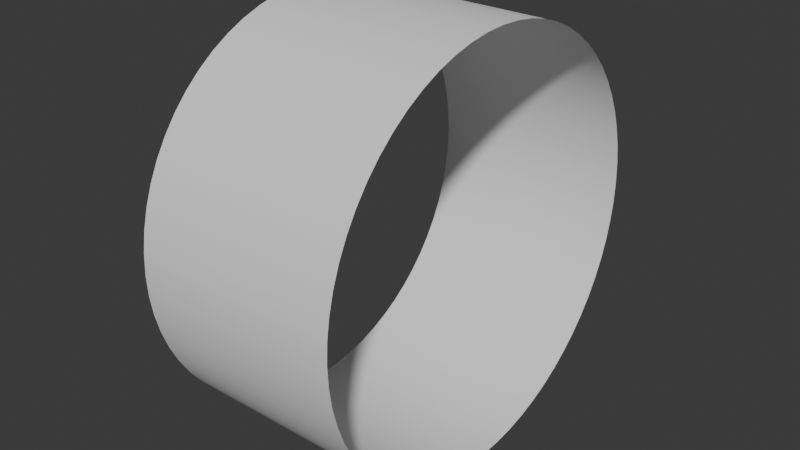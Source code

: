 # Source: rueda.blend  (saved by Blender 4.0.36; exported with 4.5.12 LTS)
import bpy
from mathutils import Matrix  # noqa: F401  (used for matrix-valued properties, if any)

bpy.ops.wm.read_factory_settings(use_empty=True)
scene = bpy.context.scene
scene.name = 'Scene'

# ---- collections
col_collection = bpy.data.collections.new('Collection'); scene.collection.children.link(col_collection)
col_collection_2 = bpy.data.collections.new('Collection 2'); scene.collection.children.link(col_collection_2)

# ---- world
world_world = bpy.data.worlds.new('World'); scene.world = world_world
world_world.use_nodes = True; world_world.node_tree.nodes.clear()
_N = world_world.node_tree.nodes; _L = world_world.node_tree.links
n0 = _N.new('ShaderNodeOutputWorld'); n0.name = 'World Output'; n0.location = (300, 300)
n1 = _N.new('ShaderNodeBackground'); n1.name = 'Background'; n1.location = (10, 300)
n1.inputs[0].default_value = (0.05088, 0.05088, 0.05088, 1.0)
_L.new(n1.outputs[0], n0.inputs[0])
n0.is_active_output = True
world_world.color = (0.05088, 0.05088, 0.05088)
world_world.use_sun_shadow = False
world_world.sun_shadow_jitter_overblur = 0.0

# ---- meshes
me_circle_001 = bpy.data.meshes.new('Circle.001')
me_circle_001.from_pydata([(0.5, 1.0, 0.0), (0.5, 0.9952, 0.09802), (0.5, 0.9808, 0.1951), (0.5, 0.9569, 0.2903), (0.5, 0.9239, 0.3827), (0.5, 0.8819, 0.4714), (0.5, 0.8315, 0.5556), (0.5, 0.773, 0.6344), (0.5, 0.7071, 0.7071), (0.5, 0.6344, 0.773), (0.5, 0.5556, 0.8315), (0.5, 0.4714, 0.8819), (0.5, 0.3827, 0.9239), (0.5, 0.2903, 0.9569), (0.5, 0.1951, 0.9808), (0.5, 0.09802, 0.9952), (0.5, 0.0, 1.0), (0.5, -0.09802, 0.9952), (0.5, -0.1951, 0.9808), (0.5, -0.2903, 0.9569), (0.5, -0.3827, 0.9239), (0.5, -0.4714, 0.8819), (0.5, -0.5556, 0.8315), (0.5, -0.6344, 0.773), (0.5, -0.7071, 0.7071), (0.5, -0.773, 0.6344), (0.5, -0.8315, 0.5556), (0.5, -0.8819, 0.4714), (0.5, -0.9239, 0.3827), (0.5, -0.9569, 0.2903), (0.5, -0.9808, 0.1951), (0.5, -0.9952, 0.09802), (0.5, -1.0, 0.0), (0.5, -0.9952, -0.09802), (0.5, -0.9808, -0.1951), (0.5, -0.9569, -0.2903), (0.5, -0.9239, -0.3827), (0.5, -0.8819, -0.4714), (0.5, -0.8315, -0.5556), (0.5, -0.773, -0.6344), (0.5, -0.7071, -0.7071), (0.5, -0.6344, -0.773), (0.5, -0.5556, -0.8315), (0.5, -0.4714, -0.8819), (0.5, -0.3827, -0.9239), (0.5, -0.2903, -0.9569), (0.5, -0.1951, -0.9808), (0.5, -0.09802, -0.9952), (0.5, 0.0, -1.0), (0.5, 0.09802, -0.9952), (0.5, 0.1951, -0.9808), (0.5, 0.2903, -0.9569), (0.5, 0.3827, -0.9239), (0.5, 0.4714, -0.8819), (0.5, 0.5556, -0.8315), (0.5, 0.6344, -0.773), (0.5, 0.7071, -0.7071), (0.5, 0.773, -0.6344), (0.5, 0.8315, -0.5556), (0.5, 0.8819, -0.4714), (0.5, 0.9239, -0.3827), (0.5, 0.9569, -0.2903), (0.5, 0.9808, -0.1951), (0.5, 0.9952, -0.09802), (0.0, 1.0, 0.0), (0.0, 0.9952, 0.09802), (0.0, 0.9808, 0.1951), (-2.98e-08, 0.9569, 0.2903), (-2.98e-08, 0.9239, 0.3827), (-2.98e-08, 0.8819, 0.4714), (-2.98e-08, 0.8315, 0.5556), (-5.96e-08, 0.773, 0.6344), (-5.96e-08, 0.7071, 0.7071), (-5.96e-08, 0.6344, 0.773), (-5.96e-08, 0.5556, 0.8315), (-5.96e-08, 0.4714, 0.8819), (-5.96e-08, 0.3827, 0.9239), (-5.96e-08, 0.2903, 0.9569), (-5.96e-08, 0.1951, 0.9808), (-8.941e-08, 0.09802, 0.9952), (-8.941e-08, 0.0, 1.0), (-8.941e-08, -0.09802, 0.9952), (-5.96e-08, -0.1951, 0.9808), (-5.96e-08, -0.2903, 0.9569), (-5.96e-08, -0.3827, 0.9239), (-5.96e-08, -0.4714, 0.8819), (-5.96e-08, -0.5556, 0.8315), (-5.96e-08, -0.6344, 0.773), (-5.96e-08, -0.7071, 0.7071), (-5.96e-08, -0.773, 0.6344), (-2.98e-08, -0.8315, 0.5556), (-2.98e-08, -0.8819, 0.4714), (-2.98e-08, -0.9239, 0.3827), (-2.98e-08, -0.9569, 0.2903), (0.0, -0.9808, 0.1951), (0.0, -0.9952, 0.09802), (0.0, -1.0, 0.0), (0.0, -0.9952, -0.09802), (0.0, -0.9808, -0.1951), (0.0, -0.9569, -0.2903), (0.0, -0.9239, -0.3827), (5.96e-08, -0.8819, -0.4714), (5.96e-08, -0.8315, -0.5556), (5.96e-08, -0.773, -0.6344), (5.96e-08, -0.7071, -0.7071), (5.96e-08, -0.6344, -0.773), (5.96e-08, -0.5556, -0.8315), (5.96e-08, -0.4714, -0.8819), (5.96e-08, -0.3827, -0.9239), (5.96e-08, -0.2903, -0.9569), (5.96e-08, -0.1951, -0.9808), (5.96e-08, -0.09802, -0.9952), (5.96e-08, 0.0, -1.0), (5.96e-08, 0.09802, -0.9952), (5.96e-08, 0.1951, -0.9808), (5.96e-08, 0.2903, -0.9569), (5.96e-08, 0.3827, -0.9239), (5.96e-08, 0.4714, -0.8819), (5.96e-08, 0.5556, -0.8315), (5.96e-08, 0.6344, -0.773), (5.96e-08, 0.7071, -0.7071), (5.96e-08, 0.773, -0.6344), (5.96e-08, 0.8315, -0.5556), (5.96e-08, 0.8819, -0.4714), (0.0, 0.9239, -0.3827), (0.0, 0.9569, -0.2903), (0.0, 0.9808, -0.1951), (0.0, 0.9952, -0.09802)], [], [(63, 62, 126, 127), (37, 36, 100, 101), (11, 10, 74, 75), (0, 63, 127, 64), (38, 37, 101, 102), (12, 11, 75, 76), (39, 38, 102, 103), (13, 12, 76, 77), (40, 39, 103, 104), (14, 13, 77, 78), (41, 40, 104, 105), (15, 14, 78, 79), (42, 41, 105, 106), (16, 15, 79, 80), (43, 42, 106, 107), (17, 16, 80, 81), (44, 43, 107, 108), (18, 17, 81, 82), (45, 44, 108, 109), (19, 18, 82, 83), (46, 45, 109, 110), (20, 19, 83, 84), (47, 46, 110, 111), (21, 20, 84, 85), (48, 47, 111, 112), (22, 21, 85, 86), (49, 48, 112, 113), (23, 22, 86, 87), (50, 49, 113, 114), (24, 23, 87, 88), (51, 50, 114, 115), (25, 24, 88, 89), (52, 51, 115, 116), (26, 25, 89, 90), (53, 52, 116, 117), (27, 26, 90, 91), (1, 0, 64, 65), (54, 53, 117, 118), (28, 27, 91, 92), (2, 1, 65, 66), (55, 54, 118, 119), (29, 28, 92, 93), (3, 2, 66, 67), (56, 55, 119, 120), (30, 29, 93, 94), (4, 3, 67, 68), (57, 56, 120, 121), (31, 30, 94, 95), (5, 4, 68, 69), (58, 57, 121, 122), (32, 31, 95, 96), (6, 5, 69, 70), (59, 58, 122, 123), (33, 32, 96, 97), (7, 6, 70, 71), (60, 59, 123, 124), (34, 33, 97, 98), (8, 7, 71, 72), (61, 60, 124, 125), (35, 34, 98, 99), (9, 8, 72, 73), (62, 61, 125, 126), (36, 35, 99, 100), (10, 9, 73, 74)])
me_circle_001.polygons.foreach_set('use_smooth', [True] * 64)
_uv = me_circle_001.uv_layers.new(name='UVMap')
_uv.uv.foreach_set('vector', [0.0, 0.0, 0.0, 0.0, 0.0, 0.0, 0.0, 0.0, 0.0, 0.0, 0.0, 0.0, 0.0, 0.0, 0.0, 0.0, 0.0, 0.0, 0.0, 0.0, 0.0, 0.0, 0.0, 0.0, 0.0, 0.0, 0.0, 0.0, 0.0, 0.0, 0.0, 0.0, 0.0, 0.0, 0.0, 0.0, 0.0, 0.0, 0.0, 0.0, 0.0, 0.0, 0.0, 0.0, 0.0, 0.0, 0.0, 0.0, 0.0, 0.0, 0.0, 0.0, 0.0, 0.0, 0.0, 0.0, 0.0, 0.0, 0.0, 0.0, 0.0, 0.0, 0.0, 0.0, 0.0, 0.0, 0.0, 0.0, 0.0, 0.0, 0.0, 0.0, 0.0, 0.0, 0.0, 0.0, 0.0, 0.0, 0.0, 0.0, 0.0, 0.0, 0.0, 0.0, 0.0, 0.0, 0.0, 0.0, 0.0, 0.0, 0.0, 0.0, 0.0, 0.0, 0.0, 0.0, 0.0, 0.0, 0.0, 0.0, 0.0, 0.0, 0.0, 0.0, 0.0, 0.0, 0.0, 0.0, 0.0, 0.0, 0.0, 0.0, 0.0, 0.0, 0.0, 0.0, 0.0, 0.0, 0.0, 0.0, 0.0, 0.0, 0.0, 0.0, 0.0, 0.0, 0.0, 0.0, 0.0, 0.0, 0.0, 0.0, 0.0, 0.0, 0.0, 0.0, 0.0, 0.0, 0.0, 0.0, 0.0, 0.0, 0.0, 0.0, 0.0, 0.0, 0.0, 0.0, 0.0, 0.0, 0.0, 0.0, 0.0, 0.0, 0.0, 0.0, 0.0, 0.0, 0.0, 0.0, 0.0, 0.0, 0.0, 0.0, 0.0, 0.0, 0.0, 0.0, 0.0, 0.0, 0.0, 0.0, 0.0, 0.0, 0.0, 0.0, 0.0, 0.0, 0.0, 0.0, 0.0, 0.0, 0.0, 0.0, 0.0, 0.0, 0.0, 0.0, 0.0, 0.0, 0.0, 0.0, 0.0, 0.0, 0.0, 0.0, 0.0, 0.0, 0.0, 0.0, 0.0, 0.0, 0.0, 0.0, 0.0, 0.0, 0.0, 0.0, 0.0, 0.0, 0.0, 0.0, 0.0, 0.0, 0.0, 0.0, 0.0, 0.0, 0.0, 0.0, 0.0, 0.0, 0.0, 0.0, 0.0, 0.0, 0.0, 0.0, 0.0, 0.0, 0.0, 0.0, 0.0, 0.0, 0.0, 0.0, 0.0, 0.0, 0.0, 0.0, 0.0, 0.0, 0.0, 0.0, 0.0, 0.0, 0.0, 0.0, 0.0, 0.0, 0.0, 0.0, 0.0, 0.0, 0.0, 0.0, 0.0, 0.0, 0.0, 0.0, 0.0, 0.0, 0.0, 0.0, 0.0, 0.0, 0.0, 0.0, 0.0, 0.0, 0.0, 0.0, 0.0, 0.0, 0.0, 0.0, 0.0, 0.0, 0.0, 0.0, 0.0, 0.0, 0.0, 0.0, 0.0, 0.0, 0.0, 0.0, 0.0, 0.0, 0.0, 0.0, 0.0, 0.0, 0.0, 0.0, 0.0, 0.0, 0.0, 0.0, 0.0, 0.0, 0.0, 0.0, 0.0, 0.0, 0.0, 0.0, 0.0, 0.0, 0.0, 0.0, 0.0, 0.0, 0.0, 0.0, 0.0, 0.0, 0.0, 0.0, 0.0, 0.0, 0.0, 0.0, 0.0, 0.0, 0.0, 0.0, 0.0, 0.0, 0.0, 0.0, 0.0, 0.0, 0.0, 0.0, 0.0, 0.0, 0.0, 0.0, 0.0, 0.0, 0.0, 0.0, 0.0, 0.0, 0.0, 0.0, 0.0, 0.0, 0.0, 0.0, 0.0, 0.0, 0.0, 0.0, 0.0, 0.0, 0.0, 0.0, 0.0, 0.0, 0.0, 0.0, 0.0, 0.0, 0.0, 0.0, 0.0, 0.0, 0.0, 0.0, 0.0, 0.0, 0.0, 0.0, 0.0, 0.0, 0.0, 0.0, 0.0, 0.0, 0.0, 0.0, 0.0, 0.0, 0.0, 0.0, 0.0, 0.0, 0.0, 0.0, 0.0, 0.0, 0.0, 0.0, 0.0, 0.0, 0.0, 0.0, 0.0, 0.0, 0.0, 0.0, 0.0, 0.0, 0.0, 0.0, 0.0, 0.0, 0.0, 0.0, 0.0, 0.0, 0.0, 0.0, 0.0, 0.0, 0.0, 0.0, 0.0, 0.0, 0.0, 0.0, 0.0, 0.0, 0.0, 0.0, 0.0, 0.0, 0.0, 0.0, 0.0, 0.0, 0.0, 0.0, 0.0, 0.0, 0.0, 0.0, 0.0, 0.0, 0.0, 0.0, 0.0, 0.0, 0.0, 0.0, 0.0, 0.0, 0.0, 0.0, 0.0, 0.0, 0.0, 0.0, 0.0, 0.0, 0.0, 0.0, 0.0, 0.0, 0.0, 0.0, 0.0, 0.0, 0.0, 0.0, 0.0, 0.0, 0.0, 0.0, 0.0, 0.0, 0.0, 0.0, 0.0, 0.0, 0.0, 0.0, 0.0, 0.0, 0.0, 0.0, 0.0, 0.0, 0.0, 0.0, 0.0, 0.0, 0.0, 0.0, 0.0, 0.0, 0.0, 0.0, 0.0, 0.0, 0.0, 0.0, 0.0, 0.0, 0.0, 0.0, 0.0, 0.0, 0.0, 0.0, 0.0, 0.0, 0.0, 0.0])
me_circle_001.update()

# ---- objects
ob_circle = bpy.data.objects.new('Circle', me_circle_001)

# ---- transforms, parenting, visibility, modifiers, constraints
ob_circle.location = (0.0, 0.0, 0.0)
_m = ob_circle.modifiers.new('Mirror', 'MIRROR')

# ---- collection membership
col_collection.objects.link(ob_circle)

# ---- scene / render settings (as saved in the file)
scene.frame_start = 1; scene.frame_end = 250; scene.frame_set(1)
scene.render.engine = 'BLENDER_EEVEE_NEXT'
scene.cycles.sampling_pattern = 'TABULATED_SOBOL'
bpy.context.view_layer.update()

# ---- added for rendering (the .blend has no active camera and no usable light): camera, sun
cam_auto = bpy.data.cameras.new('AutoCamera')
cam_auto.lens = 50.0
cam_auto.sensor_width = 36.0
cam_auto.clip_end = 1000.0
ob_auto_camera = bpy.data.objects.new('AutoCamera', cam_auto)
scene.collection.objects.link(ob_auto_camera)
ob_auto_camera.location = (2.77567, -3.33081, 2.22054)
ob_auto_camera.rotation_euler = (1.09748, -7.21219e-08, 0.694738)
scene.camera = ob_auto_camera
light_auto_sun = bpy.data.lights.new('AutoSun', 'SUN')
light_auto_sun.energy = 3.0
light_auto_sun.angle = 0.0523599
ob_auto_sun = bpy.data.objects.new('AutoSun', light_auto_sun)
scene.collection.objects.link(ob_auto_sun)
ob_auto_sun.rotation_euler = (0.872665, 0.174533, 0.523599)
bpy.context.view_layer.update()
